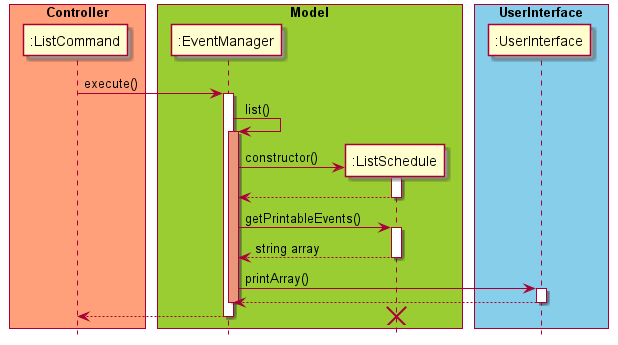

The diagram above was rendered by PlantUML. Its source (embedded in the PNG):
@startuml

skinparam ParticipantPadding 10
skinparam BoxPadding 5
hide footbox

box "Controller" #LightSalmon
participant ":ListCommand"
end box

box "Model" #YellowGreen
participant ":EventManager"
participant ":ListSchedule"
end box

box "UserInterface" #skyblue
participant ":UserInterface"
end box

":ListCommand" -> ":EventManager" : execute()
activate ":EventManager"
":EventManager" -> ":EventManager" : list()
activate ":EventManager" #DarkSalmon
":EventManager" -> ":ListSchedule" ** : constructor()
activate ":ListSchedule"
":ListSchedule" --> ":EventManager"
deactivate ":ListSchedule"
":EventManager" -> ":ListSchedule" : getPrintableEvents()
activate ":ListSchedule"
":ListSchedule" --> ":EventManager" : string array
deactivate ":ListSchedule"
":EventManager" -> ":UserInterface" : printArray()
activate ":UserInterface"
":UserInterface" --> ":EventManager"
deactivate ":UserInterface"
deactivate ":EventManager"
":EventManager" --> ":ListCommand"
deactivate ":EventManager"
destroy ":ListSchedule"

@enduml